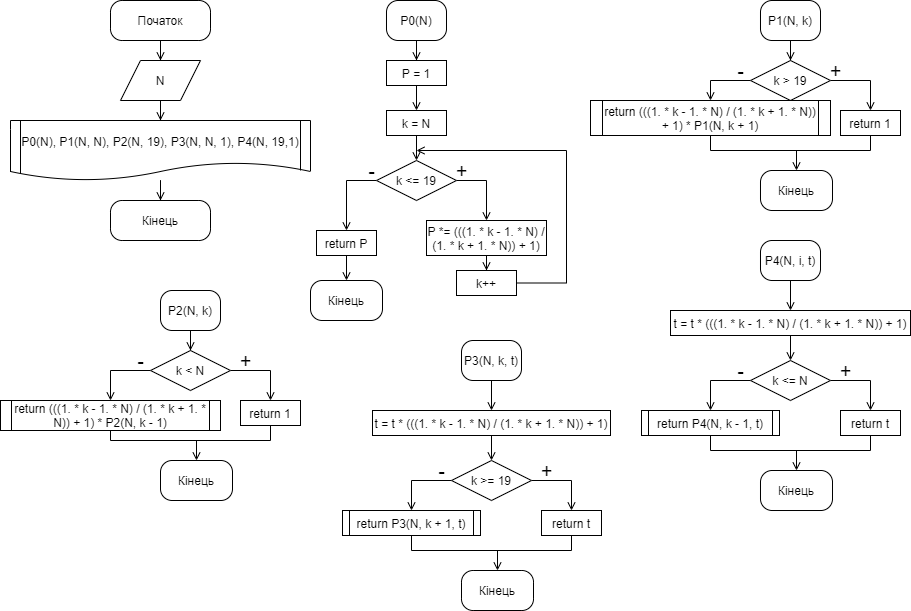

The diagram above was exported from draw.io. Its source (the exported page's mxGraphModel, read from the mxfile embedded in the PNG):
<mxGraphModel dx="1663" dy="913" grid="1" gridSize="10" guides="1" tooltips="1" connect="1" arrows="1" fold="1" page="1" pageScale="1" pageWidth="827" pageHeight="1169" math="0" shadow="0">
  <root>
    <mxCell id="0" />
    <mxCell id="1" parent="0" />
    <mxCell id="buJNCbp6GnXjIiAfFKbv-1" style="edgeStyle=orthogonalEdgeStyle;rounded=0;orthogonalLoop=1;jettySize=auto;html=1;entryX=0.5;entryY=0;entryDx=0;entryDy=0;endArrow=open;endFill=0;" edge="1" parent="1" source="buJNCbp6GnXjIiAfFKbv-2" target="buJNCbp6GnXjIiAfFKbv-4">
      <mxGeometry relative="1" as="geometry" />
    </mxCell>
    <mxCell id="buJNCbp6GnXjIiAfFKbv-2" value="Початок" style="rounded=1;whiteSpace=wrap;html=1;arcSize=29;" vertex="1" parent="1">
      <mxGeometry x="380" y="250" width="100" height="40" as="geometry" />
    </mxCell>
    <mxCell id="buJNCbp6GnXjIiAfFKbv-3" style="edgeStyle=orthogonalEdgeStyle;rounded=0;orthogonalLoop=1;jettySize=auto;html=1;entryX=0.5;entryY=0;entryDx=0;entryDy=0;endArrow=open;endFill=0;" edge="1" parent="1" source="buJNCbp6GnXjIiAfFKbv-4" target="buJNCbp6GnXjIiAfFKbv-6">
      <mxGeometry relative="1" as="geometry" />
    </mxCell>
    <mxCell id="buJNCbp6GnXjIiAfFKbv-4" value="N" style="shape=parallelogram;perimeter=parallelogramPerimeter;whiteSpace=wrap;html=1;fixedSize=1;" vertex="1" parent="1">
      <mxGeometry x="390" y="310" width="80" height="40" as="geometry" />
    </mxCell>
    <mxCell id="buJNCbp6GnXjIiAfFKbv-5" style="edgeStyle=orthogonalEdgeStyle;rounded=0;orthogonalLoop=1;jettySize=auto;html=1;entryX=0.5;entryY=0;entryDx=0;entryDy=0;endArrow=open;endFill=0;" edge="1" parent="1" source="buJNCbp6GnXjIiAfFKbv-6" target="buJNCbp6GnXjIiAfFKbv-7">
      <mxGeometry relative="1" as="geometry" />
    </mxCell>
    <mxCell id="buJNCbp6GnXjIiAfFKbv-6" value="P0(N), P1(N, N), P2(N, 19), P3(N, N, 1), P4(N, 19,1)" style="shape=document;whiteSpace=wrap;html=1;boundedLbl=1;" vertex="1" parent="1">
      <mxGeometry x="280" y="370" width="300" height="60" as="geometry" />
    </mxCell>
    <mxCell id="buJNCbp6GnXjIiAfFKbv-7" value="Кінець" style="rounded=1;whiteSpace=wrap;html=1;arcSize=29;" vertex="1" parent="1">
      <mxGeometry x="380" y="450" width="100" height="40" as="geometry" />
    </mxCell>
    <mxCell id="buJNCbp6GnXjIiAfFKbv-8" value="" style="endArrow=none;html=1;rounded=0;edgeStyle=orthogonalEdgeStyle;" edge="1" parent="1">
      <mxGeometry width="50" height="50" relative="1" as="geometry">
        <mxPoint x="570" y="420" as="sourcePoint" />
        <mxPoint x="570" y="370" as="targetPoint" />
      </mxGeometry>
    </mxCell>
    <mxCell id="buJNCbp6GnXjIiAfFKbv-9" value="" style="endArrow=none;html=1;rounded=0;edgeStyle=orthogonalEdgeStyle;exitX=0.034;exitY=0.888;exitDx=0;exitDy=0;exitPerimeter=0;" edge="1" parent="1" source="buJNCbp6GnXjIiAfFKbv-6">
      <mxGeometry width="50" height="50" relative="1" as="geometry">
        <mxPoint x="290" y="420" as="sourcePoint" />
        <mxPoint x="290" y="370" as="targetPoint" />
        <Array as="points">
          <mxPoint x="290" y="370" />
        </Array>
      </mxGeometry>
    </mxCell>
    <mxCell id="buJNCbp6GnXjIiAfFKbv-10" style="edgeStyle=orthogonalEdgeStyle;rounded=0;orthogonalLoop=1;jettySize=auto;html=1;entryX=0.5;entryY=0;entryDx=0;entryDy=0;endArrow=open;endFill=0;" edge="1" parent="1" source="buJNCbp6GnXjIiAfFKbv-11" target="buJNCbp6GnXjIiAfFKbv-13">
      <mxGeometry relative="1" as="geometry" />
    </mxCell>
    <mxCell id="buJNCbp6GnXjIiAfFKbv-11" value="P0(N)" style="rounded=1;whiteSpace=wrap;html=1;arcSize=29;" vertex="1" parent="1">
      <mxGeometry x="656" y="250" width="60" height="40" as="geometry" />
    </mxCell>
    <mxCell id="buJNCbp6GnXjIiAfFKbv-12" style="edgeStyle=orthogonalEdgeStyle;rounded=0;orthogonalLoop=1;jettySize=auto;html=1;entryX=0.5;entryY=0;entryDx=0;entryDy=0;endArrow=open;endFill=0;" edge="1" parent="1" source="buJNCbp6GnXjIiAfFKbv-13" target="buJNCbp6GnXjIiAfFKbv-18">
      <mxGeometry relative="1" as="geometry" />
    </mxCell>
    <mxCell id="buJNCbp6GnXjIiAfFKbv-13" value="P = 1" style="rounded=0;whiteSpace=wrap;html=1;" vertex="1" parent="1">
      <mxGeometry x="656" y="310" width="60" height="25" as="geometry" />
    </mxCell>
    <mxCell id="buJNCbp6GnXjIiAfFKbv-14" style="edgeStyle=orthogonalEdgeStyle;rounded=0;orthogonalLoop=1;jettySize=auto;html=1;entryX=0.5;entryY=0;entryDx=0;entryDy=0;endArrow=open;endFill=0;" edge="1" parent="1" source="buJNCbp6GnXjIiAfFKbv-16" target="buJNCbp6GnXjIiAfFKbv-20">
      <mxGeometry relative="1" as="geometry">
        <Array as="points">
          <mxPoint x="616" y="430" />
        </Array>
      </mxGeometry>
    </mxCell>
    <mxCell id="buJNCbp6GnXjIiAfFKbv-15" style="edgeStyle=orthogonalEdgeStyle;rounded=0;orthogonalLoop=1;jettySize=auto;html=1;entryX=0.5;entryY=0;entryDx=0;entryDy=0;endArrow=open;endFill=0;" edge="1" parent="1" source="buJNCbp6GnXjIiAfFKbv-16" target="buJNCbp6GnXjIiAfFKbv-22">
      <mxGeometry relative="1" as="geometry">
        <Array as="points">
          <mxPoint x="756" y="430" />
        </Array>
      </mxGeometry>
    </mxCell>
    <mxCell id="buJNCbp6GnXjIiAfFKbv-16" value="k &amp;lt;= 19" style="rhombus;whiteSpace=wrap;html=1;" vertex="1" parent="1">
      <mxGeometry x="646" y="410" width="80" height="40" as="geometry" />
    </mxCell>
    <mxCell id="buJNCbp6GnXjIiAfFKbv-17" style="edgeStyle=orthogonalEdgeStyle;rounded=0;orthogonalLoop=1;jettySize=auto;html=1;entryX=0.5;entryY=0;entryDx=0;entryDy=0;endArrow=open;endFill=0;" edge="1" parent="1" source="buJNCbp6GnXjIiAfFKbv-18" target="buJNCbp6GnXjIiAfFKbv-16">
      <mxGeometry relative="1" as="geometry" />
    </mxCell>
    <mxCell id="buJNCbp6GnXjIiAfFKbv-18" value="k = N" style="rounded=0;whiteSpace=wrap;html=1;" vertex="1" parent="1">
      <mxGeometry x="656" y="360" width="60" height="25" as="geometry" />
    </mxCell>
    <mxCell id="buJNCbp6GnXjIiAfFKbv-19" style="edgeStyle=orthogonalEdgeStyle;rounded=0;orthogonalLoop=1;jettySize=auto;html=1;entryX=0.5;entryY=0;entryDx=0;entryDy=0;endArrow=open;endFill=0;" edge="1" parent="1" source="buJNCbp6GnXjIiAfFKbv-20" target="buJNCbp6GnXjIiAfFKbv-25">
      <mxGeometry relative="1" as="geometry" />
    </mxCell>
    <mxCell id="buJNCbp6GnXjIiAfFKbv-20" value="return P" style="rounded=0;whiteSpace=wrap;html=1;" vertex="1" parent="1">
      <mxGeometry x="586" y="480" width="60" height="25" as="geometry" />
    </mxCell>
    <mxCell id="buJNCbp6GnXjIiAfFKbv-21" style="edgeStyle=orthogonalEdgeStyle;rounded=0;orthogonalLoop=1;jettySize=auto;html=1;entryX=0.5;entryY=0;entryDx=0;entryDy=0;endArrow=open;endFill=0;" edge="1" parent="1" source="buJNCbp6GnXjIiAfFKbv-22" target="buJNCbp6GnXjIiAfFKbv-24">
      <mxGeometry relative="1" as="geometry" />
    </mxCell>
    <mxCell id="buJNCbp6GnXjIiAfFKbv-22" value="&lt;span&gt;&#09;&#09;&lt;/span&gt;P *= (((1. * k - 1. * N) / (1. * k + 1. * N)) + 1)" style="rounded=0;whiteSpace=wrap;html=1;" vertex="1" parent="1">
      <mxGeometry x="696" y="470" width="120" height="35" as="geometry" />
    </mxCell>
    <mxCell id="buJNCbp6GnXjIiAfFKbv-23" style="edgeStyle=orthogonalEdgeStyle;rounded=0;orthogonalLoop=1;jettySize=auto;html=1;endArrow=open;endFill=0;" edge="1" parent="1" source="buJNCbp6GnXjIiAfFKbv-24">
      <mxGeometry relative="1" as="geometry">
        <mxPoint x="686" y="400" as="targetPoint" />
        <Array as="points">
          <mxPoint x="836" y="533" />
          <mxPoint x="836" y="400" />
          <mxPoint x="686" y="400" />
        </Array>
      </mxGeometry>
    </mxCell>
    <mxCell id="buJNCbp6GnXjIiAfFKbv-24" value="k++" style="rounded=0;whiteSpace=wrap;html=1;" vertex="1" parent="1">
      <mxGeometry x="726" y="520" width="60" height="25" as="geometry" />
    </mxCell>
    <mxCell id="buJNCbp6GnXjIiAfFKbv-25" value="Кінець" style="rounded=1;whiteSpace=wrap;html=1;arcSize=29;" vertex="1" parent="1">
      <mxGeometry x="580" y="530" width="72" height="40" as="geometry" />
    </mxCell>
    <mxCell id="buJNCbp6GnXjIiAfFKbv-26" style="edgeStyle=orthogonalEdgeStyle;rounded=0;orthogonalLoop=1;jettySize=auto;html=1;endArrow=open;endFill=0;" edge="1" parent="1" source="buJNCbp6GnXjIiAfFKbv-27" target="buJNCbp6GnXjIiAfFKbv-30">
      <mxGeometry relative="1" as="geometry" />
    </mxCell>
    <mxCell id="buJNCbp6GnXjIiAfFKbv-27" value="P1(N, k)" style="rounded=1;whiteSpace=wrap;html=1;arcSize=29;" vertex="1" parent="1">
      <mxGeometry x="1030" y="250" width="60" height="40" as="geometry" />
    </mxCell>
    <mxCell id="buJNCbp6GnXjIiAfFKbv-28" style="edgeStyle=orthogonalEdgeStyle;rounded=0;orthogonalLoop=1;jettySize=auto;html=1;entryX=0.5;entryY=0;entryDx=0;entryDy=0;endArrow=open;endFill=0;" edge="1" parent="1" source="buJNCbp6GnXjIiAfFKbv-30" target="buJNCbp6GnXjIiAfFKbv-32">
      <mxGeometry relative="1" as="geometry" />
    </mxCell>
    <mxCell id="buJNCbp6GnXjIiAfFKbv-29" style="edgeStyle=orthogonalEdgeStyle;rounded=0;orthogonalLoop=1;jettySize=auto;html=1;entryX=0.5;entryY=0;entryDx=0;entryDy=0;endArrow=open;endFill=0;" edge="1" parent="1" source="buJNCbp6GnXjIiAfFKbv-30" target="buJNCbp6GnXjIiAfFKbv-34">
      <mxGeometry relative="1" as="geometry">
        <Array as="points">
          <mxPoint x="980" y="330" />
        </Array>
      </mxGeometry>
    </mxCell>
    <mxCell id="buJNCbp6GnXjIiAfFKbv-30" value="k &amp;gt; 19" style="rhombus;whiteSpace=wrap;html=1;" vertex="1" parent="1">
      <mxGeometry x="1020" y="310" width="80" height="40" as="geometry" />
    </mxCell>
    <mxCell id="buJNCbp6GnXjIiAfFKbv-31" style="edgeStyle=orthogonalEdgeStyle;rounded=0;orthogonalLoop=1;jettySize=auto;html=1;entryX=0.5;entryY=0;entryDx=0;entryDy=0;endArrow=open;endFill=0;" edge="1" parent="1" source="buJNCbp6GnXjIiAfFKbv-32" target="buJNCbp6GnXjIiAfFKbv-35">
      <mxGeometry relative="1" as="geometry">
        <Array as="points">
          <mxPoint x="1140" y="400" />
          <mxPoint x="1066" y="400" />
        </Array>
      </mxGeometry>
    </mxCell>
    <mxCell id="buJNCbp6GnXjIiAfFKbv-32" value="return 1" style="rounded=0;whiteSpace=wrap;html=1;" vertex="1" parent="1">
      <mxGeometry x="1110" y="360" width="60" height="25" as="geometry" />
    </mxCell>
    <mxCell id="buJNCbp6GnXjIiAfFKbv-33" style="edgeStyle=orthogonalEdgeStyle;rounded=0;orthogonalLoop=1;jettySize=auto;html=1;endArrow=none;endFill=0;" edge="1" parent="1" source="buJNCbp6GnXjIiAfFKbv-34">
      <mxGeometry relative="1" as="geometry">
        <mxPoint x="1070" y="400" as="targetPoint" />
        <Array as="points">
          <mxPoint x="980" y="400" />
        </Array>
      </mxGeometry>
    </mxCell>
    <mxCell id="buJNCbp6GnXjIiAfFKbv-34" value="return (((1. * k - 1. * N) / (1. * k + 1. * N)) + 1) * P1(N, k + 1)" style="shape=process;whiteSpace=wrap;html=1;backgroundOutline=1;size=0.05;" vertex="1" parent="1">
      <mxGeometry x="860" y="350" width="240" height="35" as="geometry" />
    </mxCell>
    <mxCell id="buJNCbp6GnXjIiAfFKbv-35" value="Кінець" style="rounded=1;whiteSpace=wrap;html=1;arcSize=29;" vertex="1" parent="1">
      <mxGeometry x="1030" y="420" width="72" height="40" as="geometry" />
    </mxCell>
    <mxCell id="buJNCbp6GnXjIiAfFKbv-36" style="edgeStyle=orthogonalEdgeStyle;rounded=0;orthogonalLoop=1;jettySize=auto;html=1;endArrow=open;endFill=0;" edge="1" parent="1" source="buJNCbp6GnXjIiAfFKbv-37" target="buJNCbp6GnXjIiAfFKbv-40">
      <mxGeometry relative="1" as="geometry" />
    </mxCell>
    <mxCell id="buJNCbp6GnXjIiAfFKbv-37" value="P2(N, k)" style="rounded=1;whiteSpace=wrap;html=1;arcSize=29;" vertex="1" parent="1">
      <mxGeometry x="430" y="540" width="60" height="40" as="geometry" />
    </mxCell>
    <mxCell id="buJNCbp6GnXjIiAfFKbv-38" style="edgeStyle=orthogonalEdgeStyle;rounded=0;orthogonalLoop=1;jettySize=auto;html=1;entryX=0.5;entryY=0;entryDx=0;entryDy=0;endArrow=open;endFill=0;" edge="1" parent="1" source="buJNCbp6GnXjIiAfFKbv-40" target="buJNCbp6GnXjIiAfFKbv-42">
      <mxGeometry relative="1" as="geometry" />
    </mxCell>
    <mxCell id="buJNCbp6GnXjIiAfFKbv-39" style="edgeStyle=orthogonalEdgeStyle;rounded=0;orthogonalLoop=1;jettySize=auto;html=1;entryX=0.5;entryY=0;entryDx=0;entryDy=0;endArrow=open;endFill=0;" edge="1" parent="1" source="buJNCbp6GnXjIiAfFKbv-40" target="buJNCbp6GnXjIiAfFKbv-44">
      <mxGeometry relative="1" as="geometry">
        <Array as="points">
          <mxPoint x="380" y="620" />
        </Array>
      </mxGeometry>
    </mxCell>
    <mxCell id="buJNCbp6GnXjIiAfFKbv-40" value="k &amp;lt; N" style="rhombus;whiteSpace=wrap;html=1;" vertex="1" parent="1">
      <mxGeometry x="420" y="600" width="80" height="40" as="geometry" />
    </mxCell>
    <mxCell id="buJNCbp6GnXjIiAfFKbv-41" style="edgeStyle=orthogonalEdgeStyle;rounded=0;orthogonalLoop=1;jettySize=auto;html=1;entryX=0.5;entryY=0;entryDx=0;entryDy=0;endArrow=open;endFill=0;" edge="1" parent="1" source="buJNCbp6GnXjIiAfFKbv-42" target="buJNCbp6GnXjIiAfFKbv-45">
      <mxGeometry relative="1" as="geometry">
        <Array as="points">
          <mxPoint x="540" y="690" />
          <mxPoint x="466" y="690" />
        </Array>
      </mxGeometry>
    </mxCell>
    <mxCell id="buJNCbp6GnXjIiAfFKbv-42" value="return 1" style="rounded=0;whiteSpace=wrap;html=1;" vertex="1" parent="1">
      <mxGeometry x="510" y="650" width="60" height="25" as="geometry" />
    </mxCell>
    <mxCell id="buJNCbp6GnXjIiAfFKbv-43" style="edgeStyle=orthogonalEdgeStyle;rounded=0;orthogonalLoop=1;jettySize=auto;html=1;endArrow=none;endFill=0;" edge="1" parent="1" source="buJNCbp6GnXjIiAfFKbv-44">
      <mxGeometry relative="1" as="geometry">
        <mxPoint x="470" y="690" as="targetPoint" />
        <Array as="points">
          <mxPoint x="380" y="690" />
        </Array>
      </mxGeometry>
    </mxCell>
    <mxCell id="buJNCbp6GnXjIiAfFKbv-44" value="return (((1. * k - 1. * N) / (1. * k + 1. * N)) + 1) * P2(N, k - 1)" style="shape=process;whiteSpace=wrap;html=1;backgroundOutline=1;size=0.05;" vertex="1" parent="1">
      <mxGeometry x="270" y="650" width="220" height="30" as="geometry" />
    </mxCell>
    <mxCell id="buJNCbp6GnXjIiAfFKbv-45" value="Кінець" style="rounded=1;whiteSpace=wrap;html=1;arcSize=29;" vertex="1" parent="1">
      <mxGeometry x="430" y="710" width="72" height="40" as="geometry" />
    </mxCell>
    <mxCell id="buJNCbp6GnXjIiAfFKbv-46" value="&lt;font style=&quot;font-size: 20px&quot;&gt;+&lt;/font&gt;" style="text;html=1;align=center;verticalAlign=middle;resizable=0;points=[];autosize=1;strokeColor=none;fillColor=none;" vertex="1" parent="1">
      <mxGeometry x="716" y="410" width="30" height="20" as="geometry" />
    </mxCell>
    <mxCell id="buJNCbp6GnXjIiAfFKbv-47" value="&lt;font style=&quot;font-size: 20px&quot;&gt;-&lt;/font&gt;" style="text;html=1;align=center;verticalAlign=middle;resizable=0;points=[];autosize=1;strokeColor=none;fillColor=none;" vertex="1" parent="1">
      <mxGeometry x="631" y="410" width="20" height="20" as="geometry" />
    </mxCell>
    <mxCell id="buJNCbp6GnXjIiAfFKbv-48" value="&lt;font style=&quot;font-size: 20px&quot;&gt;+&lt;/font&gt;" style="text;html=1;align=center;verticalAlign=middle;resizable=0;points=[];autosize=1;strokeColor=none;fillColor=none;" vertex="1" parent="1">
      <mxGeometry x="1090" y="310" width="30" height="20" as="geometry" />
    </mxCell>
    <mxCell id="buJNCbp6GnXjIiAfFKbv-49" value="&lt;font style=&quot;font-size: 20px&quot;&gt;-&lt;/font&gt;" style="text;html=1;align=center;verticalAlign=middle;resizable=0;points=[];autosize=1;strokeColor=none;fillColor=none;" vertex="1" parent="1">
      <mxGeometry x="1000" y="310" width="20" height="20" as="geometry" />
    </mxCell>
    <mxCell id="buJNCbp6GnXjIiAfFKbv-50" value="&lt;font style=&quot;font-size: 20px&quot;&gt;-&lt;/font&gt;" style="text;html=1;align=center;verticalAlign=middle;resizable=0;points=[];autosize=1;strokeColor=none;fillColor=none;" vertex="1" parent="1">
      <mxGeometry x="400" y="600" width="20" height="20" as="geometry" />
    </mxCell>
    <mxCell id="buJNCbp6GnXjIiAfFKbv-51" value="&lt;font style=&quot;font-size: 20px&quot;&gt;+&lt;/font&gt;" style="text;html=1;align=center;verticalAlign=middle;resizable=0;points=[];autosize=1;strokeColor=none;fillColor=none;" vertex="1" parent="1">
      <mxGeometry x="500" y="600" width="30" height="20" as="geometry" />
    </mxCell>
    <mxCell id="buJNCbp6GnXjIiAfFKbv-52" style="edgeStyle=orthogonalEdgeStyle;rounded=0;orthogonalLoop=1;jettySize=auto;html=1;entryX=0.5;entryY=0;entryDx=0;entryDy=0;endArrow=open;endFill=0;" edge="1" parent="1" source="buJNCbp6GnXjIiAfFKbv-53" target="buJNCbp6GnXjIiAfFKbv-65">
      <mxGeometry relative="1" as="geometry" />
    </mxCell>
    <mxCell id="buJNCbp6GnXjIiAfFKbv-53" value="P3(N, k, t)" style="rounded=1;whiteSpace=wrap;html=1;arcSize=29;" vertex="1" parent="1">
      <mxGeometry x="731" y="590" width="60" height="40" as="geometry" />
    </mxCell>
    <mxCell id="buJNCbp6GnXjIiAfFKbv-54" style="edgeStyle=orthogonalEdgeStyle;rounded=0;orthogonalLoop=1;jettySize=auto;html=1;entryX=0.5;entryY=0;entryDx=0;entryDy=0;endArrow=open;endFill=0;" edge="1" parent="1" source="buJNCbp6GnXjIiAfFKbv-56" target="buJNCbp6GnXjIiAfFKbv-58">
      <mxGeometry relative="1" as="geometry" />
    </mxCell>
    <mxCell id="buJNCbp6GnXjIiAfFKbv-55" style="edgeStyle=orthogonalEdgeStyle;rounded=0;orthogonalLoop=1;jettySize=auto;html=1;entryX=0.5;entryY=0;entryDx=0;entryDy=0;endArrow=open;endFill=0;" edge="1" parent="1" source="buJNCbp6GnXjIiAfFKbv-56" target="buJNCbp6GnXjIiAfFKbv-60">
      <mxGeometry relative="1" as="geometry">
        <Array as="points">
          <mxPoint x="681" y="730" />
        </Array>
      </mxGeometry>
    </mxCell>
    <mxCell id="buJNCbp6GnXjIiAfFKbv-56" value="k &amp;gt;= 19" style="rhombus;whiteSpace=wrap;html=1;" vertex="1" parent="1">
      <mxGeometry x="721" y="710" width="80" height="40" as="geometry" />
    </mxCell>
    <mxCell id="buJNCbp6GnXjIiAfFKbv-57" style="edgeStyle=orthogonalEdgeStyle;rounded=0;orthogonalLoop=1;jettySize=auto;html=1;entryX=0.5;entryY=0;entryDx=0;entryDy=0;endArrow=open;endFill=0;" edge="1" parent="1" source="buJNCbp6GnXjIiAfFKbv-58" target="buJNCbp6GnXjIiAfFKbv-61">
      <mxGeometry relative="1" as="geometry">
        <Array as="points">
          <mxPoint x="841" y="800" />
          <mxPoint x="767" y="800" />
        </Array>
      </mxGeometry>
    </mxCell>
    <mxCell id="buJNCbp6GnXjIiAfFKbv-58" value="return t" style="rounded=0;whiteSpace=wrap;html=1;" vertex="1" parent="1">
      <mxGeometry x="811" y="760" width="60" height="25" as="geometry" />
    </mxCell>
    <mxCell id="buJNCbp6GnXjIiAfFKbv-59" style="edgeStyle=orthogonalEdgeStyle;rounded=0;orthogonalLoop=1;jettySize=auto;html=1;endArrow=none;endFill=0;" edge="1" parent="1" source="buJNCbp6GnXjIiAfFKbv-60">
      <mxGeometry relative="1" as="geometry">
        <mxPoint x="771" y="800" as="targetPoint" />
        <Array as="points">
          <mxPoint x="681" y="800" />
        </Array>
      </mxGeometry>
    </mxCell>
    <mxCell id="buJNCbp6GnXjIiAfFKbv-60" value="return P3(N, k + 1, t)" style="shape=process;whiteSpace=wrap;html=1;backgroundOutline=1;size=0.05;" vertex="1" parent="1">
      <mxGeometry x="612" y="760" width="138" height="25" as="geometry" />
    </mxCell>
    <mxCell id="buJNCbp6GnXjIiAfFKbv-61" value="Кінець" style="rounded=1;whiteSpace=wrap;html=1;arcSize=29;" vertex="1" parent="1">
      <mxGeometry x="731" y="820" width="72" height="40" as="geometry" />
    </mxCell>
    <mxCell id="buJNCbp6GnXjIiAfFKbv-62" value="&lt;font style=&quot;font-size: 20px&quot;&gt;-&lt;/font&gt;" style="text;html=1;align=center;verticalAlign=middle;resizable=0;points=[];autosize=1;strokeColor=none;fillColor=none;" vertex="1" parent="1">
      <mxGeometry x="701" y="710" width="20" height="20" as="geometry" />
    </mxCell>
    <mxCell id="buJNCbp6GnXjIiAfFKbv-63" value="&lt;font style=&quot;font-size: 20px&quot;&gt;+&lt;/font&gt;" style="text;html=1;align=center;verticalAlign=middle;resizable=0;points=[];autosize=1;strokeColor=none;fillColor=none;" vertex="1" parent="1">
      <mxGeometry x="801" y="710" width="30" height="20" as="geometry" />
    </mxCell>
    <mxCell id="buJNCbp6GnXjIiAfFKbv-64" style="edgeStyle=orthogonalEdgeStyle;rounded=0;orthogonalLoop=1;jettySize=auto;html=1;entryX=0.5;entryY=0;entryDx=0;entryDy=0;endArrow=open;endFill=0;" edge="1" parent="1" source="buJNCbp6GnXjIiAfFKbv-65" target="buJNCbp6GnXjIiAfFKbv-56">
      <mxGeometry relative="1" as="geometry" />
    </mxCell>
    <mxCell id="buJNCbp6GnXjIiAfFKbv-65" value="t = t * (((1. * k - 1. * N) / (1. * k + 1. * N)) + 1)" style="rounded=0;whiteSpace=wrap;html=1;" vertex="1" parent="1">
      <mxGeometry x="642" y="660" width="238" height="25" as="geometry" />
    </mxCell>
    <mxCell id="buJNCbp6GnXjIiAfFKbv-66" style="edgeStyle=orthogonalEdgeStyle;rounded=0;orthogonalLoop=1;jettySize=auto;html=1;entryX=0.5;entryY=0;entryDx=0;entryDy=0;endArrow=open;endFill=0;" edge="1" parent="1" source="buJNCbp6GnXjIiAfFKbv-67" target="buJNCbp6GnXjIiAfFKbv-79">
      <mxGeometry relative="1" as="geometry" />
    </mxCell>
    <mxCell id="buJNCbp6GnXjIiAfFKbv-67" value="P4(N, i, t)" style="rounded=1;whiteSpace=wrap;html=1;arcSize=29;" vertex="1" parent="1">
      <mxGeometry x="1030" y="490" width="60" height="40" as="geometry" />
    </mxCell>
    <mxCell id="buJNCbp6GnXjIiAfFKbv-68" style="edgeStyle=orthogonalEdgeStyle;rounded=0;orthogonalLoop=1;jettySize=auto;html=1;entryX=0.5;entryY=0;entryDx=0;entryDy=0;endArrow=open;endFill=0;" edge="1" parent="1" source="buJNCbp6GnXjIiAfFKbv-70" target="buJNCbp6GnXjIiAfFKbv-72">
      <mxGeometry relative="1" as="geometry" />
    </mxCell>
    <mxCell id="buJNCbp6GnXjIiAfFKbv-69" style="edgeStyle=orthogonalEdgeStyle;rounded=0;orthogonalLoop=1;jettySize=auto;html=1;entryX=0.5;entryY=0;entryDx=0;entryDy=0;endArrow=open;endFill=0;" edge="1" parent="1" source="buJNCbp6GnXjIiAfFKbv-70" target="buJNCbp6GnXjIiAfFKbv-74">
      <mxGeometry relative="1" as="geometry">
        <Array as="points">
          <mxPoint x="980" y="630" />
        </Array>
      </mxGeometry>
    </mxCell>
    <mxCell id="buJNCbp6GnXjIiAfFKbv-70" value="k &amp;lt;= N" style="rhombus;whiteSpace=wrap;html=1;" vertex="1" parent="1">
      <mxGeometry x="1020" y="610" width="80" height="40" as="geometry" />
    </mxCell>
    <mxCell id="buJNCbp6GnXjIiAfFKbv-71" style="edgeStyle=orthogonalEdgeStyle;rounded=0;orthogonalLoop=1;jettySize=auto;html=1;entryX=0.5;entryY=0;entryDx=0;entryDy=0;endArrow=open;endFill=0;" edge="1" parent="1" source="buJNCbp6GnXjIiAfFKbv-72" target="buJNCbp6GnXjIiAfFKbv-75">
      <mxGeometry relative="1" as="geometry">
        <Array as="points">
          <mxPoint x="1140" y="700" />
          <mxPoint x="1066" y="700" />
        </Array>
      </mxGeometry>
    </mxCell>
    <mxCell id="buJNCbp6GnXjIiAfFKbv-72" value="return t" style="rounded=0;whiteSpace=wrap;html=1;" vertex="1" parent="1">
      <mxGeometry x="1110" y="660" width="60" height="25" as="geometry" />
    </mxCell>
    <mxCell id="buJNCbp6GnXjIiAfFKbv-73" style="edgeStyle=orthogonalEdgeStyle;rounded=0;orthogonalLoop=1;jettySize=auto;html=1;endArrow=none;endFill=0;" edge="1" parent="1" source="buJNCbp6GnXjIiAfFKbv-74">
      <mxGeometry relative="1" as="geometry">
        <mxPoint x="1070" y="700" as="targetPoint" />
        <Array as="points">
          <mxPoint x="980" y="700" />
        </Array>
      </mxGeometry>
    </mxCell>
    <mxCell id="buJNCbp6GnXjIiAfFKbv-74" value="return P4(N, k - 1, t)" style="shape=process;whiteSpace=wrap;html=1;backgroundOutline=1;size=0.05;" vertex="1" parent="1">
      <mxGeometry x="911" y="660" width="138" height="25" as="geometry" />
    </mxCell>
    <mxCell id="buJNCbp6GnXjIiAfFKbv-75" value="Кінець" style="rounded=1;whiteSpace=wrap;html=1;arcSize=29;" vertex="1" parent="1">
      <mxGeometry x="1030" y="720" width="72" height="40" as="geometry" />
    </mxCell>
    <mxCell id="buJNCbp6GnXjIiAfFKbv-76" value="&lt;font style=&quot;font-size: 20px&quot;&gt;-&lt;/font&gt;" style="text;html=1;align=center;verticalAlign=middle;resizable=0;points=[];autosize=1;strokeColor=none;fillColor=none;" vertex="1" parent="1">
      <mxGeometry x="1000" y="610" width="20" height="20" as="geometry" />
    </mxCell>
    <mxCell id="buJNCbp6GnXjIiAfFKbv-77" value="&lt;font style=&quot;font-size: 20px&quot;&gt;+&lt;/font&gt;" style="text;html=1;align=center;verticalAlign=middle;resizable=0;points=[];autosize=1;strokeColor=none;fillColor=none;" vertex="1" parent="1">
      <mxGeometry x="1100" y="610" width="30" height="20" as="geometry" />
    </mxCell>
    <mxCell id="buJNCbp6GnXjIiAfFKbv-78" style="edgeStyle=orthogonalEdgeStyle;rounded=0;orthogonalLoop=1;jettySize=auto;html=1;entryX=0.5;entryY=0;entryDx=0;entryDy=0;endArrow=open;endFill=0;" edge="1" parent="1" source="buJNCbp6GnXjIiAfFKbv-79" target="buJNCbp6GnXjIiAfFKbv-70">
      <mxGeometry relative="1" as="geometry" />
    </mxCell>
    <mxCell id="buJNCbp6GnXjIiAfFKbv-79" value="&lt;span&gt;t = t * (((1. * k - 1. * N) / (1. * k + 1. * N)) + 1)&lt;/span&gt;" style="rounded=0;whiteSpace=wrap;html=1;" vertex="1" parent="1">
      <mxGeometry x="940" y="560" width="240" height="25" as="geometry" />
    </mxCell>
  </root>
</mxGraphModel>